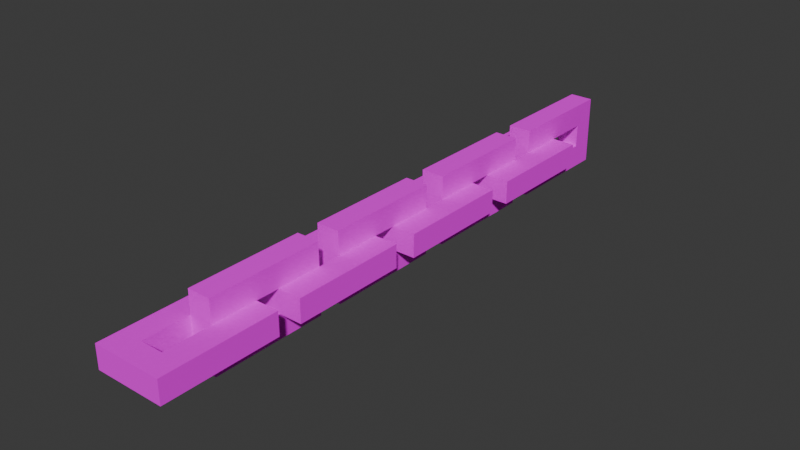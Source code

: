 # Source: Chain.blend  (saved by Blender 4.0.36; exported with 4.5.12 LTS)
import bpy
from mathutils import Matrix  # noqa: F401  (used for matrix-valued properties, if any)

bpy.ops.wm.read_factory_settings(use_empty=True)
scene = bpy.context.scene
scene.name = 'Scene'

# ---- collections
col_collection = bpy.data.collections.new('Collection'); scene.collection.children.link(col_collection)

# ---- images (referenced by path relative to the original .blend; pixels are not part of the script)
import os
ASSET_DIR = os.environ.get("B2B_ASSET_DIR", "")  # directory of the original .blend (textures are referenced by path, not embedded)
HERE = os.path.dirname(os.path.abspath(__file__))  # packed textures are extracted next to this script under _unpacked/

def load_image(name, relpath, width, height, colorspace="sRGB"):
    """Load a texture the original file referenced (path relative to the .blend, or extracted next to this script)."""
    p = next((c for c in (os.path.join(HERE, relpath), os.path.join(ASSET_DIR, relpath)) if relpath and os.path.exists(c)), "")
    if p:
        img = bpy.data.images.load(p, check_existing=True)
        img.name = name
    else:  # same state as the original file: an image datablock whose file is absent (Cycles renders it pink)
        img = bpy.data.images.new(name, width, height)
        img.source = "FILE"
        img.filepath = "//" + (relpath or name)
    img.colorspace_settings.name = colorspace
    return img
img_chain_0_png = load_image('Chain-0.png', 'Export/Chain-0.png', 1024, 1024, 'sRGB')
img_chain_1_png = load_image('Chain-1.png', 'Export/Chain-1.png', 1024, 1024, 'sRGB')
img_chain_2_png = load_image('Chain-2.png', 'Export/Chain-2.png', 1024, 1024, 'sRGB')
img_chain_3_png = load_image('Chain-3.png', 'Export/Chain-3.png', 1024, 1024, 'sRGB')
img_chain_4_png = load_image('Chain-4.png', 'Export/Chain-4.png', 1024, 1024, 'sRGB')
img_chain_5_png = load_image('Chain-5.png', 'Export/Chain-5.png', 1024, 1024, 'sRGB')
img_chain_6_png = load_image('Chain-6.png', 'Export/Chain-6.png', 1024, 1024, 'sRGB')
img_chain_7_png = load_image('Chain-7.png', 'Export/Chain-7.png', 1024, 1024, 'sRGB')

# ---- materials (node trees are filled in below, after node groups)
mat_palette = bpy.data.materials.new('palette')
mat_palette.use_transparent_shadow = False
mat_palette.diffuse_color = (1.0, 1.0, 1.0, 1.0)
mat_palette.roughness = 1.0
mat_palette_001 = bpy.data.materials.new('palette.001')
mat_palette_001.use_transparent_shadow = False
mat_palette_001.diffuse_color = (1.0, 1.0, 1.0, 1.0)
mat_palette_001.roughness = 1.0
mat_palette_002 = bpy.data.materials.new('palette.002')
mat_palette_002.use_transparent_shadow = False
mat_palette_002.diffuse_color = (1.0, 1.0, 1.0, 1.0)
mat_palette_002.roughness = 1.0
mat_palette_003 = bpy.data.materials.new('palette.003')
mat_palette_003.use_transparent_shadow = False
mat_palette_003.diffuse_color = (1.0, 1.0, 1.0, 1.0)
mat_palette_003.roughness = 1.0
mat_palette_004 = bpy.data.materials.new('palette.004')
mat_palette_004.use_transparent_shadow = False
mat_palette_004.diffuse_color = (1.0, 1.0, 1.0, 1.0)
mat_palette_004.roughness = 1.0
mat_palette_005 = bpy.data.materials.new('palette.005')
mat_palette_005.use_transparent_shadow = False
mat_palette_005.diffuse_color = (1.0, 1.0, 1.0, 1.0)
mat_palette_005.roughness = 1.0
mat_palette_006 = bpy.data.materials.new('palette.006')
mat_palette_006.use_transparent_shadow = False
mat_palette_006.diffuse_color = (1.0, 1.0, 1.0, 1.0)
mat_palette_006.roughness = 1.0
mat_palette_007 = bpy.data.materials.new('palette.007')
mat_palette_007.use_transparent_shadow = False
mat_palette_007.diffuse_color = (1.0, 1.0, 1.0, 1.0)
mat_palette_007.roughness = 1.0

# ---- material node trees
mat_palette.use_nodes = True; mat_palette.node_tree.nodes.clear()
_N = mat_palette.node_tree.nodes; _L = mat_palette.node_tree.links
n0 = _N.new('ShaderNodeBsdfPrincipled'); n0.name = 'Principled BSDF'; n0.location = (0, 300)
n0.inputs[2].default_value = 1.0
n0.inputs[3].default_value = 1.45
n0.inputs[13].default_value = 0.0
n1 = _N.new('ShaderNodeOutputMaterial'); n1.name = 'Material Output'; n1.location = (280, 300)
n2 = _N.new('ShaderNodeTexImage'); n2.name = 'Image Texture'; n2.location = (-480, 300)
n2.image = img_chain_0_png
_L.new(n2.outputs[0], n0.inputs[0])
_L.new(n0.outputs[0], n1.inputs[0])
n1.is_active_output = True
mat_palette_001.use_nodes = True; mat_palette_001.node_tree.nodes.clear()
_N = mat_palette_001.node_tree.nodes; _L = mat_palette_001.node_tree.links
n0 = _N.new('ShaderNodeBsdfPrincipled'); n0.name = 'Principled BSDF'; n0.location = (0, 300)
n0.inputs[2].default_value = 1.0
n0.inputs[3].default_value = 1.45
n0.inputs[13].default_value = 0.0
n1 = _N.new('ShaderNodeOutputMaterial'); n1.name = 'Material Output'; n1.location = (280, 300)
n2 = _N.new('ShaderNodeTexImage'); n2.name = 'Image Texture'; n2.location = (-480, 300)
n2.image = img_chain_1_png
_L.new(n2.outputs[0], n0.inputs[0])
_L.new(n0.outputs[0], n1.inputs[0])
n1.is_active_output = True
mat_palette_002.use_nodes = True; mat_palette_002.node_tree.nodes.clear()
_N = mat_palette_002.node_tree.nodes; _L = mat_palette_002.node_tree.links
n0 = _N.new('ShaderNodeBsdfPrincipled'); n0.name = 'Principled BSDF'; n0.location = (0, 300)
n0.inputs[2].default_value = 1.0
n0.inputs[3].default_value = 1.45
n0.inputs[13].default_value = 0.0
n1 = _N.new('ShaderNodeOutputMaterial'); n1.name = 'Material Output'; n1.location = (280, 300)
n2 = _N.new('ShaderNodeTexImage'); n2.name = 'Image Texture'; n2.location = (-480, 300)
n2.image = img_chain_2_png
_L.new(n2.outputs[0], n0.inputs[0])
_L.new(n0.outputs[0], n1.inputs[0])
n1.is_active_output = True
mat_palette_003.use_nodes = True; mat_palette_003.node_tree.nodes.clear()
_N = mat_palette_003.node_tree.nodes; _L = mat_palette_003.node_tree.links
n0 = _N.new('ShaderNodeBsdfPrincipled'); n0.name = 'Principled BSDF'; n0.location = (0, 300)
n0.inputs[2].default_value = 1.0
n0.inputs[3].default_value = 1.45
n0.inputs[13].default_value = 0.0
n1 = _N.new('ShaderNodeOutputMaterial'); n1.name = 'Material Output'; n1.location = (280, 300)
n2 = _N.new('ShaderNodeTexImage'); n2.name = 'Image Texture'; n2.location = (-480, 300)
n2.image = img_chain_3_png
_L.new(n2.outputs[0], n0.inputs[0])
_L.new(n0.outputs[0], n1.inputs[0])
n1.is_active_output = True
mat_palette_004.use_nodes = True; mat_palette_004.node_tree.nodes.clear()
_N = mat_palette_004.node_tree.nodes; _L = mat_palette_004.node_tree.links
n0 = _N.new('ShaderNodeBsdfPrincipled'); n0.name = 'Principled BSDF'; n0.location = (0, 300)
n0.inputs[2].default_value = 1.0
n0.inputs[3].default_value = 1.45
n0.inputs[13].default_value = 0.0
n1 = _N.new('ShaderNodeOutputMaterial'); n1.name = 'Material Output'; n1.location = (280, 300)
n2 = _N.new('ShaderNodeTexImage'); n2.name = 'Image Texture'; n2.location = (-480, 300)
n2.image = img_chain_4_png
_L.new(n2.outputs[0], n0.inputs[0])
_L.new(n0.outputs[0], n1.inputs[0])
n1.is_active_output = True
mat_palette_005.use_nodes = True; mat_palette_005.node_tree.nodes.clear()
_N = mat_palette_005.node_tree.nodes; _L = mat_palette_005.node_tree.links
n0 = _N.new('ShaderNodeBsdfPrincipled'); n0.name = 'Principled BSDF'; n0.location = (0, 300)
n0.inputs[2].default_value = 1.0
n0.inputs[3].default_value = 1.45
n0.inputs[13].default_value = 0.0
n1 = _N.new('ShaderNodeOutputMaterial'); n1.name = 'Material Output'; n1.location = (280, 300)
n2 = _N.new('ShaderNodeTexImage'); n2.name = 'Image Texture'; n2.location = (-480, 300)
n2.image = img_chain_5_png
_L.new(n2.outputs[0], n0.inputs[0])
_L.new(n0.outputs[0], n1.inputs[0])
n1.is_active_output = True
mat_palette_006.use_nodes = True; mat_palette_006.node_tree.nodes.clear()
_N = mat_palette_006.node_tree.nodes; _L = mat_palette_006.node_tree.links
n0 = _N.new('ShaderNodeBsdfPrincipled'); n0.name = 'Principled BSDF'; n0.location = (0, 300)
n0.inputs[2].default_value = 1.0
n0.inputs[3].default_value = 1.45
n0.inputs[13].default_value = 0.0
n1 = _N.new('ShaderNodeOutputMaterial'); n1.name = 'Material Output'; n1.location = (280, 300)
n2 = _N.new('ShaderNodeTexImage'); n2.name = 'Image Texture'; n2.location = (-480, 300)
n2.image = img_chain_6_png
_L.new(n2.outputs[0], n0.inputs[0])
_L.new(n0.outputs[0], n1.inputs[0])
n1.is_active_output = True
mat_palette_007.use_nodes = True; mat_palette_007.node_tree.nodes.clear()
_N = mat_palette_007.node_tree.nodes; _L = mat_palette_007.node_tree.links
n0 = _N.new('ShaderNodeBsdfPrincipled'); n0.name = 'Principled BSDF'; n0.location = (0, 300)
n0.inputs[2].default_value = 1.0
n0.inputs[3].default_value = 1.45
n0.inputs[13].default_value = 0.0
n1 = _N.new('ShaderNodeOutputMaterial'); n1.name = 'Material Output'; n1.location = (280, 300)
n2 = _N.new('ShaderNodeTexImage'); n2.name = 'Image Texture'; n2.location = (-480, 300)
n2.image = img_chain_7_png
_L.new(n2.outputs[0], n0.inputs[0])
_L.new(n0.outputs[0], n1.inputs[0])
n1.is_active_output = True

# ---- world
world_world = bpy.data.worlds.new('World'); scene.world = world_world
world_world.use_nodes = True; world_world.node_tree.nodes.clear()
_N = world_world.node_tree.nodes; _L = world_world.node_tree.links
n0 = _N.new('ShaderNodeOutputWorld'); n0.name = 'World Output'; n0.location = (300, 300)
n1 = _N.new('ShaderNodeBackground'); n1.name = 'Background'; n1.location = (10, 300)
n1.inputs[0].default_value = (0.05088, 0.05088, 0.05088, 1.0)
_L.new(n1.outputs[0], n0.inputs[0])
n0.is_active_output = True
world_world.color = (0.05088, 0.05088, 0.05088)
world_world.use_sun_shadow = False
world_world.sun_shadow_jitter_overblur = 0.0

# ---- meshes
me_untitled = bpy.data.meshes.new('Untitled')
me_untitled.from_pydata([(0.05, -1.0, 0.1), (-0.05, -1.0, 0.2), (0.15, -0.9, 0.2), (0.15, -0.9, 0.1), (-0.15, -1.4, 0.2), (0.05, -1.0, 0.2), (0.05, -1.3, 0.1), (0.15, -1.4, 0.2), (0.15, -1.4, 0.1), (-0.05, -1.3, 0.2), (-0.05, -1.3, 0.1), (-0.05, -1.0, 0.1), (0.05, -1.3, 0.2), (-0.15, -0.9, 0.2), (-0.15, -1.4, 0.1), (-0.15, -0.9, 0.1)], [], [(4, 8, 7), (14, 8, 4), (1, 0, 5), (11, 0, 1), (12, 6, 9), (9, 6, 10), (2, 3, 13), (13, 3, 15), (12, 4, 7), (9, 4, 12), (5, 12, 7), (1, 4, 9), (2, 5, 7), (2, 1, 5), (13, 4, 1), (13, 1, 2), (8, 14, 6), (6, 14, 10), (8, 6, 0), (10, 14, 11), (8, 0, 3), (0, 11, 3), (11, 14, 15), (3, 11, 15), (8, 2, 7), (3, 2, 8), (10, 1, 9), (11, 1, 10), (12, 5, 6), (6, 5, 0), (4, 13, 14), (14, 13, 15)])
_uv = me_untitled.uv_layers.new(name='UVMap')
_uv.uv.foreach_set('vector', [0.9863, 0.5, 0.9863, 0.5, 0.9863, 0.5, 0.9863, 0.5, 0.9863, 0.5, 0.9863, 0.5, 0.9863, 0.5, 0.9863, 0.5, 0.9863, 0.5, 0.9863, 0.5, 0.9863, 0.5, 0.9863, 0.5, 0.9863, 0.5, 0.9863, 0.5, 0.9863, 0.5, 0.9863, 0.5, 0.9863, 0.5, 0.9863, 0.5, 0.9863, 0.5, 0.9863, 0.5, 0.9863, 0.5, 0.9863, 0.5, 0.9863, 0.5, 0.9863, 0.5, 0.9863, 0.5, 0.9863, 0.5, 0.9863, 0.5, 0.9863, 0.5, 0.9863, 0.5, 0.9863, 0.5, 0.9863, 0.5, 0.9863, 0.5, 0.9863, 0.5, 0.9863, 0.5, 0.9863, 0.5, 0.9863, 0.5, 0.9863, 0.5, 0.9863, 0.5, 0.9863, 0.5, 0.9863, 0.5, 0.9863, 0.5, 0.9863, 0.5, 0.9863, 0.5, 0.9863, 0.5, 0.9863, 0.5, 0.9863, 0.5, 0.9863, 0.5, 0.9863, 0.5, 0.9863, 0.5, 0.9863, 0.5, 0.9863, 0.5, 0.9863, 0.5, 0.9863, 0.5, 0.9863, 0.5, 0.9863, 0.5, 0.9863, 0.5, 0.9863, 0.5, 0.9863, 0.5, 0.9863, 0.5, 0.9863, 0.5, 0.9863, 0.5, 0.9863, 0.5, 0.9863, 0.5, 0.9863, 0.5, 0.9863, 0.5, 0.9863, 0.5, 0.9863, 0.5, 0.9863, 0.5, 0.9863, 0.5, 0.9863, 0.5, 0.9863, 0.5, 0.9863, 0.5, 0.9863, 0.5, 0.9863, 0.5, 0.9863, 0.5, 0.9863, 0.5, 0.9863, 0.5, 0.9863, 0.5, 0.9863, 0.5, 0.9863, 0.5, 0.9863, 0.5, 0.9863, 0.5, 0.9863, 0.5, 0.9863, 0.5, 0.9863, 0.5, 0.9863, 0.5, 0.9863, 0.5, 0.9863, 0.5, 0.9863, 0.5, 0.9863, 0.5, 0.9863, 0.5, 0.9863, 0.5, 0.9863, 0.5, 0.9863, 0.5, 0.9863, 0.5, 0.9863, 0.5])
me_untitled.materials.append(mat_palette)
me_untitled.update()
me_untitled.normals_split_custom_set([tuple(v) for v in zip(*[iter([0.0, -1.0, -1.391e-06, 0.0, -1.0, -1.391e-06, 0.0, -1.0, -1.391e-06, 0.0, -1.0, 1.987e-06, 0.0, -1.0, 1.987e-06, 0.0, -1.0, 1.987e-06, 0.0, -1.0, 0.0, 0.0, -1.0, 0.0, 0.0, -1.0, 0.0, 0.0, -1.0, 0.0, 0.0, -1.0, 0.0, 0.0, -1.0, 0.0, 0.0, 1.0, 0.0, 0.0, 1.0, 0.0, 0.0, 1.0, 0.0, 0.0, 1.0, 0.0, 0.0, 1.0, 0.0, 0.0, 1.0, 0.0, 0.0, 1.0, 0.0, 0.0, 1.0, 0.0, 0.0, 1.0, 0.0, 0.0, 1.0, 0.0, 0.0, 1.0, 0.0, 0.0, 1.0, 0.0, -2.484e-07, 4.967e-08, 1.0, -2.484e-07, 4.967e-08, 1.0, -2.484e-07, 4.967e-08, 1.0, 0.0, -1.49e-07, 1.0, 0.0, -1.49e-07, 1.0, 0.0, -1.49e-07, 1.0, -6.209e-07, -7.401e-15, 1.0, -6.209e-07, -7.401e-15, 1.0, -6.209e-07, -7.401e-15, 1.0, -1.242e-07, 0.0, 1.0, -1.242e-07, 0.0, 1.0, -1.242e-07, 0.0, 1.0, 2.98e-07, -4.441e-15, 1.0, 2.98e-07, -4.441e-15, 1.0, 2.98e-07, -4.441e-15, 1.0, 0.0, -1.49e-07, 1.0, 0.0, -1.49e-07, 1.0, 0.0, -1.49e-07, 1.0, -2.98e-07, -4.441e-15, 1.0, -2.98e-07, -4.441e-15, 1.0, -2.98e-07, -4.441e-15, 1.0, -1.242e-07, 4.967e-08, 1.0, -1.242e-07, 4.967e-08, 1.0, -1.242e-07, 4.967e-08, 1.0, 1.242e-07, 2.484e-08, -1.0, 1.242e-07, 2.484e-08, -1.0, 1.242e-07, 2.484e-08, -1.0, 0.0, -7.451e-08, -1.0, 0.0, -7.451e-08, -1.0, 0.0, -7.451e-08, -1.0, 1.242e-07, 0.0, -1.0, 1.242e-07, 0.0, -1.0, 1.242e-07, 0.0, -1.0, 0.0, 3.701e-15, -1.0, 0.0, 3.701e-15, -1.0, 0.0, 3.701e-15, -1.0, 3.725e-08, 4.441e-15, -1.0, 3.725e-08, 4.441e-15, -1.0, 3.725e-08, 4.441e-15, -1.0, 0.0, -7.451e-08, -1.0, 0.0, -7.451e-08, -1.0, 0.0, -7.451e-08, -1.0, 1.49e-07, 4.441e-15, -1.0, 1.49e-07, 4.441e-15, -1.0, 1.49e-07, 4.441e-15, -1.0, 6.209e-08, 2.484e-08, -1.0, 6.209e-08, 2.484e-08, -1.0, 6.209e-08, 2.484e-08, -1.0, 1.0, 7.451e-08, 1.49e-07, 1.0, 7.451e-08, 1.49e-07, 1.0, 7.451e-08, 1.49e-07, 1.0, 7.451e-08, 0.0, 1.0, 7.451e-08, 0.0, 1.0, 7.451e-08, 0.0, 1.0, 3.104e-08, 7.451e-08, 1.0, 3.104e-08, 7.451e-08, 1.0, 3.104e-08, 7.451e-08, 1.0, 3.104e-08, 7.451e-08, 1.0, 3.104e-08, 7.451e-08, 1.0, 3.104e-08, 7.451e-08, -1.0, 0.0, -7.451e-08, -1.0, 0.0, -7.451e-08, -1.0, 0.0, -7.451e-08, -1.0, -6.209e-08, -7.451e-08, -1.0, -6.209e-08, -7.451e-08, -1.0, -6.209e-08, -7.451e-08, -1.0, -3.725e-08, -1.49e-07, -1.0, -3.725e-08, -1.49e-07, -1.0, -3.725e-08, -1.49e-07, -1.0, -7.451e-08, 0.0, -1.0, -7.451e-08, 0.0, -1.0, -7.451e-08, 0.0])] * 3)])
me_untitled_001 = bpy.data.meshes.new('Untitled.001')
me_untitled_001.from_pydata([(-0.05, -1.1, -3.775e-09), (0.05, -0.7, 0.1), (0.05, -0.7, 0.2), (-0.05, -1.0, 0.1), (0.05, -0.6, 3.775e-09), (-0.05, -0.6, 0.3), (0.05, -0.6, 0.3), (-0.05, -0.7, 0.2), (0.05, -1.1, 3.775e-09), (-0.05, -0.6, -3.775e-09), (0.05, -1.0, 0.2), (-0.05, -1.0, 0.2), (0.05, -1.0, 0.1), (-0.05, -0.7, 0.1), (0.05, -1.1, 0.3), (-0.05, -1.1, 0.3)], [], [(14, 0, 8), (15, 0, 14), (2, 13, 1), (7, 13, 2), (12, 3, 10), (10, 3, 11), (4, 9, 6), (6, 9, 5), (12, 14, 8), (10, 14, 12), (1, 12, 8), (2, 14, 10), (4, 1, 8), (4, 2, 1), (6, 14, 2), (6, 2, 4), (0, 15, 3), (3, 15, 11), (0, 3, 13), (11, 15, 7), (0, 13, 9), (13, 7, 9), (7, 15, 5), (9, 7, 5), (0, 4, 8), (9, 4, 0), (11, 2, 10), (7, 2, 11), (12, 1, 3), (3, 1, 13), (14, 6, 15), (15, 6, 5)])
_uv = me_untitled_001.uv_layers.new(name='UVMap')
_uv.uv.foreach_set('vector', [0.9863, 0.5, 0.9863, 0.5, 0.9863, 0.5, 0.9863, 0.5, 0.9863, 0.5, 0.9863, 0.5, 0.9863, 0.5, 0.9863, 0.5, 0.9863, 0.5, 0.9863, 0.5, 0.9863, 0.5, 0.9863, 0.5, 0.9863, 0.5, 0.9863, 0.5, 0.9863, 0.5, 0.9863, 0.5, 0.9863, 0.5, 0.9863, 0.5, 0.9863, 0.5, 0.9863, 0.5, 0.9863, 0.5, 0.9863, 0.5, 0.9863, 0.5, 0.9863, 0.5, 0.9863, 0.5, 0.9863, 0.5, 0.9863, 0.5, 0.9863, 0.5, 0.9863, 0.5, 0.9863, 0.5, 0.9863, 0.5, 0.9863, 0.5, 0.9863, 0.5, 0.9863, 0.5, 0.9863, 0.5, 0.9863, 0.5, 0.9863, 0.5, 0.9863, 0.5, 0.9863, 0.5, 0.9863, 0.5, 0.9863, 0.5, 0.9863, 0.5, 0.9863, 0.5, 0.9863, 0.5, 0.9863, 0.5, 0.9863, 0.5, 0.9863, 0.5, 0.9863, 0.5, 0.9863, 0.5, 0.9863, 0.5, 0.9863, 0.5, 0.9863, 0.5, 0.9863, 0.5, 0.9863, 0.5, 0.9863, 0.5, 0.9863, 0.5, 0.9863, 0.5, 0.9863, 0.5, 0.9863, 0.5, 0.9863, 0.5, 0.9863, 0.5, 0.9863, 0.5, 0.9863, 0.5, 0.9863, 0.5, 0.9863, 0.5, 0.9863, 0.5, 0.9863, 0.5, 0.9863, 0.5, 0.9863, 0.5, 0.9863, 0.5, 0.9863, 0.5, 0.9863, 0.5, 0.9863, 0.5, 0.9863, 0.5, 0.9863, 0.5, 0.9863, 0.5, 0.9863, 0.5, 0.9863, 0.5, 0.9863, 0.5, 0.9863, 0.5, 0.9863, 0.5, 0.9863, 0.5, 0.9863, 0.5, 0.9863, 0.5, 0.9863, 0.5, 0.9863, 0.5, 0.9863, 0.5, 0.9863, 0.5, 0.9863, 0.5, 0.9863, 0.5, 0.9863, 0.5, 0.9863, 0.5, 0.9863, 0.5, 0.9863, 0.5, 0.9863, 0.5, 0.9863, 0.5])
me_untitled_001.materials.append(mat_palette_001)
me_untitled_001.update()
me_untitled_001.normals_split_custom_set([tuple(v) for v in zip(*[iter([0.0, -1.0, 4.967e-07, 0.0, -1.0, 4.967e-07, 0.0, -1.0, 4.967e-07, 0.0, -1.0, -4.967e-07, 0.0, -1.0, -4.967e-07, 0.0, -1.0, -4.967e-07, 0.0, -1.0, 0.0, 0.0, -1.0, 0.0, 0.0, -1.0, 0.0, 0.0, -1.0, 0.0, 0.0, -1.0, 0.0, 0.0, -1.0, 0.0, 0.0, 1.0, 0.0, 0.0, 1.0, 0.0, 0.0, 1.0, 0.0, 0.0, 1.0, 0.0, 0.0, 1.0, 0.0, 0.0, 1.0, 0.0, 0.0, 1.0, 2.484e-07, 0.0, 1.0, 2.484e-07, 0.0, 1.0, 2.484e-07, 0.0, 1.0, -1.49e-07, 0.0, 1.0, -1.49e-07, 0.0, 1.0, -1.49e-07, 1.0, 0.0, 7.451e-08, 1.0, 0.0, 7.451e-08, 1.0, 0.0, 7.451e-08, 1.0, 1.863e-07, 7.451e-08, 1.0, 1.863e-07, 7.451e-08, 1.0, 1.863e-07, 7.451e-08, 1.0, 3.104e-08, 6.209e-08, 1.0, 3.104e-08, 6.209e-08, 1.0, 3.104e-08, 6.209e-08, 1.0, 6.209e-08, 8.692e-08, 1.0, 6.209e-08, 8.692e-08, 1.0, 6.209e-08, 8.692e-08, 1.0, 3.725e-08, 8.196e-08, 1.0, 3.725e-08, 8.196e-08, 1.0, 3.725e-08, 8.196e-08, 1.0, 0.0, 7.451e-08, 1.0, 0.0, 7.451e-08, 1.0, 0.0, 7.451e-08, 1.0, 1.863e-08, 6.706e-08, 1.0, 1.863e-08, 6.706e-08, 1.0, 1.863e-08, 6.706e-08, 1.0, 6.209e-08, 7.451e-08, 1.0, 6.209e-08, 7.451e-08, 1.0, 6.209e-08, 7.451e-08, -1.0, -6.209e-08, -7.451e-08, -1.0, -6.209e-08, -7.451e-08, -1.0, -6.209e-08, -7.451e-08, -1.0, -1.863e-07, -7.451e-08, -1.0, -1.863e-07, -7.451e-08, -1.0, -1.863e-07, -7.451e-08, -1.0, -3.104e-08, -6.209e-08, -1.0, -3.104e-08, -6.209e-08, -1.0, -3.104e-08, -6.209e-08, -1.0, -3.104e-08, -8.692e-08, -1.0, -3.104e-08, -8.692e-08, -1.0, -3.104e-08, -8.692e-08, -1.0, -3.725e-08, -8.196e-08, -1.0, -3.725e-08, -8.196e-08, -1.0, -3.725e-08, -8.196e-08, -1.0, -1.863e-07, -7.451e-08, -1.0, -1.863e-07, -7.451e-08, -1.0, -1.863e-07, -7.451e-08, -1.0, -3.725e-08, -6.706e-08, -1.0, -3.725e-08, -6.706e-08, -1.0, -3.725e-08, -6.706e-08, -1.0, 3.104e-08, -7.451e-08, -1.0, 3.104e-08, -7.451e-08, -1.0, 3.104e-08, -7.451e-08, 7.55e-08, 3.375e-15, -1.0, 7.55e-08, 3.375e-15, -1.0, 7.55e-08, 3.375e-15, -1.0, 7.55e-08, 3.375e-15, -1.0, 7.55e-08, 3.375e-15, -1.0, 7.55e-08, 3.375e-15, -1.0, 0.0, 0.0, -1.0, 0.0, 0.0, -1.0, 0.0, 0.0, -1.0, 0.0, 0.0, -1.0, 0.0, 0.0, -1.0, 0.0, 0.0, -1.0, -1.242e-07, -7.401e-15, 1.0, -1.242e-07, -7.401e-15, 1.0, -1.242e-07, -7.401e-15, 1.0, -1.242e-07, -7.401e-15, 1.0, -1.242e-07, -7.401e-15, 1.0, -1.242e-07, -7.401e-15, 1.0, 0.0, 0.0, 1.0, 0.0, 0.0, 1.0, 0.0, 0.0, 1.0, 0.0, 0.0, 1.0, 0.0, 0.0, 1.0, 0.0, 0.0, 1.0])] * 3)])
me_untitled_002 = bpy.data.meshes.new('Untitled.002')
me_untitled_002.from_pydata([(0.05, -0.4, 0.1), (-0.05, -0.4, 0.2), (0.15, -0.3, 0.2), (0.15, -0.3, 0.1), (-0.15, -0.8, 0.2), (0.05, -0.4, 0.2), (0.05, -0.7, 0.1), (0.15, -0.8, 0.2), (0.15, -0.8, 0.1), (-0.05, -0.7, 0.2), (-0.05, -0.7, 0.1), (-0.05, -0.4, 0.1), (0.05, -0.7, 0.2), (-0.15, -0.3, 0.2), (-0.15, -0.8, 0.1), (-0.15, -0.3, 0.1)], [], [(4, 8, 7), (14, 8, 4), (1, 0, 5), (11, 0, 1), (12, 6, 9), (9, 6, 10), (2, 3, 13), (13, 3, 15), (12, 4, 7), (9, 4, 12), (5, 12, 7), (1, 4, 9), (2, 5, 7), (2, 1, 5), (13, 4, 1), (13, 1, 2), (8, 14, 6), (6, 14, 10), (8, 6, 0), (10, 14, 11), (8, 0, 3), (0, 11, 3), (11, 14, 15), (3, 11, 15), (8, 2, 7), (3, 2, 8), (10, 1, 9), (11, 1, 10), (12, 5, 6), (6, 5, 0), (4, 13, 14), (14, 13, 15)])
_uv = me_untitled_002.uv_layers.new(name='UVMap')
_uv.uv.foreach_set('vector', [0.9863, 0.5, 0.9863, 0.5, 0.9863, 0.5, 0.9863, 0.5, 0.9863, 0.5, 0.9863, 0.5, 0.9863, 0.5, 0.9863, 0.5, 0.9863, 0.5, 0.9863, 0.5, 0.9863, 0.5, 0.9863, 0.5, 0.9863, 0.5, 0.9863, 0.5, 0.9863, 0.5, 0.9863, 0.5, 0.9863, 0.5, 0.9863, 0.5, 0.9863, 0.5, 0.9863, 0.5, 0.9863, 0.5, 0.9863, 0.5, 0.9863, 0.5, 0.9863, 0.5, 0.9863, 0.5, 0.9863, 0.5, 0.9863, 0.5, 0.9863, 0.5, 0.9863, 0.5, 0.9863, 0.5, 0.9863, 0.5, 0.9863, 0.5, 0.9863, 0.5, 0.9863, 0.5, 0.9863, 0.5, 0.9863, 0.5, 0.9863, 0.5, 0.9863, 0.5, 0.9863, 0.5, 0.9863, 0.5, 0.9863, 0.5, 0.9863, 0.5, 0.9863, 0.5, 0.9863, 0.5, 0.9863, 0.5, 0.9863, 0.5, 0.9863, 0.5, 0.9863, 0.5, 0.9863, 0.5, 0.9863, 0.5, 0.9863, 0.5, 0.9863, 0.5, 0.9863, 0.5, 0.9863, 0.5, 0.9863, 0.5, 0.9863, 0.5, 0.9863, 0.5, 0.9863, 0.5, 0.9863, 0.5, 0.9863, 0.5, 0.9863, 0.5, 0.9863, 0.5, 0.9863, 0.5, 0.9863, 0.5, 0.9863, 0.5, 0.9863, 0.5, 0.9863, 0.5, 0.9863, 0.5, 0.9863, 0.5, 0.9863, 0.5, 0.9863, 0.5, 0.9863, 0.5, 0.9863, 0.5, 0.9863, 0.5, 0.9863, 0.5, 0.9863, 0.5, 0.9863, 0.5, 0.9863, 0.5, 0.9863, 0.5, 0.9863, 0.5, 0.9863, 0.5, 0.9863, 0.5, 0.9863, 0.5, 0.9863, 0.5, 0.9863, 0.5, 0.9863, 0.5, 0.9863, 0.5, 0.9863, 0.5, 0.9863, 0.5, 0.9863, 0.5, 0.9863, 0.5, 0.9863, 0.5, 0.9863, 0.5, 0.9863, 0.5, 0.9863, 0.5, 0.9863, 0.5])
me_untitled_002.materials.append(mat_palette_002)
me_untitled_002.update()
me_untitled_002.normals_split_custom_set([tuple(v) for v in zip(*[iter([0.0, -1.0, -7.947e-07, 0.0, -1.0, -7.947e-07, 0.0, -1.0, -7.947e-07, 0.0, -1.0, 9.934e-07, 0.0, -1.0, 9.934e-07, 0.0, -1.0, 9.934e-07, 0.0, -1.0, -5.96e-07, 0.0, -1.0, -5.96e-07, 0.0, -1.0, -5.96e-07, 0.0, -1.0, 7.451e-07, 0.0, -1.0, 7.451e-07, 0.0, -1.0, 7.451e-07, 0.0, 1.0, 1.49e-06, 0.0, 1.0, 1.49e-06, 0.0, 1.0, 1.49e-06, 0.0, 1.0, -1.49e-06, 0.0, 1.0, -1.49e-06, 0.0, 1.0, -1.49e-06, 0.0, 1.0, 0.0, 0.0, 1.0, 0.0, 0.0, 1.0, 0.0, 0.0, 1.0, 0.0, 0.0, 1.0, 0.0, 0.0, 1.0, 0.0, -1.242e-07, 4.967e-08, 1.0, -1.242e-07, 4.967e-08, 1.0, -1.242e-07, 4.967e-08, 1.0, 0.0, -1.49e-07, 1.0, 0.0, -1.49e-07, 1.0, 0.0, -1.49e-07, 1.0, -1.242e-07, -7.401e-15, 1.0, -1.242e-07, -7.401e-15, 1.0, -1.242e-07, -7.401e-15, 1.0, -2.484e-07, -7.401e-15, 1.0, -2.484e-07, -7.401e-15, 1.0, -2.484e-07, -7.401e-15, 1.0, 0.0, 0.0, 1.0, 0.0, 0.0, 1.0, 0.0, 0.0, 1.0, 0.0, -1.49e-07, 1.0, 0.0, -1.49e-07, 1.0, 0.0, -1.49e-07, 1.0, 0.0, -4.441e-15, 1.0, 0.0, -4.441e-15, 1.0, 0.0, -4.441e-15, 1.0, -2.484e-07, 4.967e-08, 1.0, -2.484e-07, 4.967e-08, 1.0, -2.484e-07, 4.967e-08, 1.0, 6.209e-08, 2.484e-08, -1.0, 6.209e-08, 2.484e-08, -1.0, 6.209e-08, 2.484e-08, -1.0, 0.0, -7.451e-08, -1.0, 0.0, -7.451e-08, -1.0, 0.0, -7.451e-08, -1.0, -1.242e-07, 3.701e-15, -1.0, -1.242e-07, 3.701e-15, -1.0, -1.242e-07, 3.701e-15, -1.0, 0.0, 0.0, -1.0, 0.0, 0.0, -1.0, 0.0, 0.0, -1.0, 1.863e-07, 4.441e-15, -1.0, 1.863e-07, 4.441e-15, -1.0, 1.863e-07, 4.441e-15, -1.0, 0.0, -7.451e-08, -1.0, 0.0, -7.451e-08, -1.0, 0.0, -7.451e-08, -1.0, 1.49e-07, 4.441e-15, -1.0, 1.49e-07, 4.441e-15, -1.0, 1.49e-07, 4.441e-15, -1.0, 1.242e-07, 2.484e-08, -1.0, 1.242e-07, 2.484e-08, -1.0, 1.242e-07, 2.484e-08, -1.0, 1.0, 3.725e-08, 1.49e-07, 1.0, 3.725e-08, 1.49e-07, 1.0, 3.725e-08, 1.49e-07, 1.0, 7.451e-08, 0.0, 1.0, 7.451e-08, 0.0, 1.0, 7.451e-08, 0.0, 1.0, 6.209e-08, 7.451e-08, 1.0, 6.209e-08, 7.451e-08, 1.0, 6.209e-08, 7.451e-08, 1.0, 3.104e-08, 7.451e-08, 1.0, 3.104e-08, 7.451e-08, 1.0, 3.104e-08, 7.451e-08, -1.0, -6.209e-08, -7.451e-08, -1.0, -6.209e-08, -7.451e-08, -1.0, -6.209e-08, -7.451e-08, -1.0, -3.104e-08, -7.451e-08, -1.0, -3.104e-08, -7.451e-08, -1.0, -3.104e-08, -7.451e-08, -1.0, -7.451e-08, -1.49e-07, -1.0, -7.451e-08, -1.49e-07, -1.0, -7.451e-08, -1.49e-07, -1.0, -3.725e-08, 0.0, -1.0, -3.725e-08, 0.0, -1.0, -3.725e-08, 0.0])] * 3)])
me_untitled_003 = bpy.data.meshes.new('Untitled.003')
me_untitled_003.from_pydata([(-0.05, -0.5, -3.775e-09), (0.05, -0.1, 0.1), (0.05, -0.1, 0.2), (-0.05, -0.4, 0.1), (0.05, 2.186e-09, 3.775e-09), (-0.05, -2.186e-09, 0.3), (0.05, 2.186e-09, 0.3), (-0.05, -0.1, 0.2), (0.05, -0.5, 3.775e-09), (-0.05, -2.186e-09, -3.775e-09), (0.05, -0.4, 0.2), (-0.05, -0.4, 0.2), (0.05, -0.4, 0.1), (-0.05, -0.1, 0.1), (0.05, -0.5, 0.3), (-0.05, -0.5, 0.3)], [], [(14, 0, 8), (15, 0, 14), (2, 13, 1), (7, 13, 2), (12, 3, 10), (10, 3, 11), (4, 9, 6), (6, 9, 5), (12, 14, 8), (10, 14, 12), (1, 12, 8), (2, 14, 10), (4, 1, 8), (4, 2, 1), (6, 14, 2), (6, 2, 4), (0, 15, 3), (3, 15, 11), (0, 3, 13), (11, 15, 7), (0, 13, 9), (13, 7, 9), (7, 15, 5), (9, 7, 5), (0, 4, 8), (9, 4, 0), (11, 2, 10), (7, 2, 11), (12, 1, 3), (3, 1, 13), (14, 6, 15), (15, 6, 5)])
_uv = me_untitled_003.uv_layers.new(name='UVMap')
_uv.uv.foreach_set('vector', [0.9863, 0.5, 0.9863, 0.5, 0.9863, 0.5, 0.9863, 0.5, 0.9863, 0.5, 0.9863, 0.5, 0.9863, 0.5, 0.9863, 0.5, 0.9863, 0.5, 0.9863, 0.5, 0.9863, 0.5, 0.9863, 0.5, 0.9863, 0.5, 0.9863, 0.5, 0.9863, 0.5, 0.9863, 0.5, 0.9863, 0.5, 0.9863, 0.5, 0.9863, 0.5, 0.9863, 0.5, 0.9863, 0.5, 0.9863, 0.5, 0.9863, 0.5, 0.9863, 0.5, 0.9863, 0.5, 0.9863, 0.5, 0.9863, 0.5, 0.9863, 0.5, 0.9863, 0.5, 0.9863, 0.5, 0.9863, 0.5, 0.9863, 0.5, 0.9863, 0.5, 0.9863, 0.5, 0.9863, 0.5, 0.9863, 0.5, 0.9863, 0.5, 0.9863, 0.5, 0.9863, 0.5, 0.9863, 0.5, 0.9863, 0.5, 0.9863, 0.5, 0.9863, 0.5, 0.9863, 0.5, 0.9863, 0.5, 0.9863, 0.5, 0.9863, 0.5, 0.9863, 0.5, 0.9863, 0.5, 0.9863, 0.5, 0.9863, 0.5, 0.9863, 0.5, 0.9863, 0.5, 0.9863, 0.5, 0.9863, 0.5, 0.9863, 0.5, 0.9863, 0.5, 0.9863, 0.5, 0.9863, 0.5, 0.9863, 0.5, 0.9863, 0.5, 0.9863, 0.5, 0.9863, 0.5, 0.9863, 0.5, 0.9863, 0.5, 0.9863, 0.5, 0.9863, 0.5, 0.9863, 0.5, 0.9863, 0.5, 0.9863, 0.5, 0.9863, 0.5, 0.9863, 0.5, 0.9863, 0.5, 0.9863, 0.5, 0.9863, 0.5, 0.9863, 0.5, 0.9863, 0.5, 0.9863, 0.5, 0.9863, 0.5, 0.9863, 0.5, 0.9863, 0.5, 0.9863, 0.5, 0.9863, 0.5, 0.9863, 0.5, 0.9863, 0.5, 0.9863, 0.5, 0.9863, 0.5, 0.9863, 0.5, 0.9863, 0.5, 0.9863, 0.5, 0.9863, 0.5, 0.9863, 0.5, 0.9863, 0.5, 0.9863, 0.5, 0.9863, 0.5, 0.9863, 0.5])
me_untitled_003.materials.append(mat_palette_003)
me_untitled_003.update()
me_untitled_003.normals_split_custom_set([tuple(v) for v in zip(*[iter([0.0, -1.0, 0.0, 0.0, -1.0, 0.0, 0.0, -1.0, 0.0, 0.0, -1.0, 0.0, 0.0, -1.0, 0.0, 0.0, -1.0, 0.0, 0.0, -1.0, 0.0, 0.0, -1.0, 0.0, 0.0, -1.0, 0.0, 0.0, -1.0, 0.0, 0.0, -1.0, 0.0, 0.0, -1.0, 0.0, 0.0, 1.0, 0.0, 0.0, 1.0, 0.0, 0.0, 1.0, 0.0, 0.0, 1.0, 1.49e-07, 0.0, 1.0, 1.49e-07, 0.0, 1.0, 1.49e-07, -4.371e-08, 1.0, -2.962e-16, -4.371e-08, 1.0, -2.962e-16, -4.371e-08, 1.0, -2.962e-16, -4.371e-08, 1.0, -2.962e-16, -4.371e-08, 1.0, -2.962e-16, -4.371e-08, 1.0, -2.962e-16, 1.0, 1.242e-07, 7.451e-08, 1.0, 1.242e-07, 7.451e-08, 1.0, 1.242e-07, 7.451e-08, 1.0, -1.863e-07, 7.451e-08, 1.0, -1.863e-07, 7.451e-08, 1.0, -1.863e-07, 7.451e-08, 1.0, 6.209e-08, 6.209e-08, 1.0, 6.209e-08, 6.209e-08, 1.0, 6.209e-08, 6.209e-08, 1.0, 3.104e-08, 8.692e-08, 1.0, 3.104e-08, 8.692e-08, 1.0, 3.104e-08, 8.692e-08, 1.0, 5.588e-08, 8.196e-08, 1.0, 5.588e-08, 8.196e-08, 1.0, 5.588e-08, 8.196e-08, 1.0, -1.863e-07, 7.451e-08, 1.0, -1.863e-07, 7.451e-08, 1.0, -1.863e-07, 7.451e-08, 1.0, 7.451e-08, 6.706e-08, 1.0, 7.451e-08, 6.706e-08, 1.0, 7.451e-08, 6.706e-08, 1.0, 0.0, 7.451e-08, 1.0, 0.0, 7.451e-08, 1.0, 0.0, 7.451e-08, -1.0, -6.209e-08, -7.451e-08, -1.0, -6.209e-08, -7.451e-08, -1.0, -6.209e-08, -7.451e-08, -1.0, 9.313e-08, -7.451e-08, -1.0, 9.313e-08, -7.451e-08, -1.0, 9.313e-08, -7.451e-08, -1.0, -3.104e-08, -6.209e-08, -1.0, -3.104e-08, -6.209e-08, -1.0, -3.104e-08, -6.209e-08, -1.0, -3.104e-08, -8.692e-08, -1.0, -3.104e-08, -8.692e-08, -1.0, -3.104e-08, -8.692e-08, -1.0, -5.588e-08, -8.196e-08, -1.0, -5.588e-08, -8.196e-08, -1.0, -5.588e-08, -8.196e-08, -1.0, 1.863e-07, -7.451e-08, -1.0, 1.863e-07, -7.451e-08, -1.0, 1.863e-07, -7.451e-08, -1.0, -5.588e-08, -6.706e-08, -1.0, -5.588e-08, -6.706e-08, -1.0, -5.588e-08, -6.706e-08, -1.0, -9.313e-08, -7.451e-08, -1.0, -9.313e-08, -7.451e-08, -1.0, -9.313e-08, -7.451e-08, 7.55e-08, 3.375e-15, -1.0, 7.55e-08, 3.375e-15, -1.0, 7.55e-08, 3.375e-15, -1.0, 7.55e-08, 3.375e-15, -1.0, 7.55e-08, 3.375e-15, -1.0, 7.55e-08, 3.375e-15, -1.0, 0.0, 0.0, -1.0, 0.0, 0.0, -1.0, 0.0, 0.0, -1.0, 0.0, 0.0, -1.0, 0.0, 0.0, -1.0, 0.0, 0.0, -1.0, -1.242e-07, -7.401e-15, 1.0, -1.242e-07, -7.401e-15, 1.0, -1.242e-07, -7.401e-15, 1.0, -1.242e-07, -7.401e-15, 1.0, -1.242e-07, -7.401e-15, 1.0, -1.242e-07, -7.401e-15, 1.0, 0.0, 0.0, 1.0, 0.0, 0.0, 1.0, 0.0, 0.0, 1.0, 5.245e-08, 0.0, 1.0, 5.245e-08, 0.0, 1.0, 5.245e-08, 0.0, 1.0])] * 3)])
me_untitled_004 = bpy.data.meshes.new('Untitled.004')
me_untitled_004.from_pydata([(0.05, 0.2, 0.1), (-0.05, 0.2, 0.2), (0.15, 0.3, 0.2), (0.15, 0.3, 0.1), (-0.15, -0.2, 0.2), (0.05, 0.2, 0.2), (0.05, -0.1, 0.1), (0.15, -0.2, 0.2), (0.15, -0.2, 0.1), (-0.05, -0.1, 0.2), (-0.05, -0.1, 0.1), (-0.05, 0.2, 0.1), (0.05, -0.1, 0.2), (-0.15, 0.3, 0.2), (-0.15, -0.2, 0.1), (-0.15, 0.3, 0.1)], [], [(4, 8, 7), (14, 8, 4), (1, 0, 5), (11, 0, 1), (12, 6, 9), (9, 6, 10), (2, 3, 13), (13, 3, 15), (12, 4, 7), (9, 4, 12), (5, 12, 7), (1, 4, 9), (2, 5, 7), (2, 1, 5), (13, 4, 1), (13, 1, 2), (8, 14, 6), (6, 14, 10), (8, 6, 0), (10, 14, 11), (8, 0, 3), (0, 11, 3), (11, 14, 15), (3, 11, 15), (8, 2, 7), (3, 2, 8), (10, 1, 9), (11, 1, 10), (12, 5, 6), (6, 5, 0), (4, 13, 14), (14, 13, 15)])
_uv = me_untitled_004.uv_layers.new(name='UVMap')
_uv.uv.foreach_set('vector', [0.9863, 0.5, 0.9863, 0.5, 0.9863, 0.5, 0.9863, 0.5, 0.9863, 0.5, 0.9863, 0.5, 0.9863, 0.5, 0.9863, 0.5, 0.9863, 0.5, 0.9863, 0.5, 0.9863, 0.5, 0.9863, 0.5, 0.9863, 0.5, 0.9863, 0.5, 0.9863, 0.5, 0.9863, 0.5, 0.9863, 0.5, 0.9863, 0.5, 0.9863, 0.5, 0.9863, 0.5, 0.9863, 0.5, 0.9863, 0.5, 0.9863, 0.5, 0.9863, 0.5, 0.9863, 0.5, 0.9863, 0.5, 0.9863, 0.5, 0.9863, 0.5, 0.9863, 0.5, 0.9863, 0.5, 0.9863, 0.5, 0.9863, 0.5, 0.9863, 0.5, 0.9863, 0.5, 0.9863, 0.5, 0.9863, 0.5, 0.9863, 0.5, 0.9863, 0.5, 0.9863, 0.5, 0.9863, 0.5, 0.9863, 0.5, 0.9863, 0.5, 0.9863, 0.5, 0.9863, 0.5, 0.9863, 0.5, 0.9863, 0.5, 0.9863, 0.5, 0.9863, 0.5, 0.9863, 0.5, 0.9863, 0.5, 0.9863, 0.5, 0.9863, 0.5, 0.9863, 0.5, 0.9863, 0.5, 0.9863, 0.5, 0.9863, 0.5, 0.9863, 0.5, 0.9863, 0.5, 0.9863, 0.5, 0.9863, 0.5, 0.9863, 0.5, 0.9863, 0.5, 0.9863, 0.5, 0.9863, 0.5, 0.9863, 0.5, 0.9863, 0.5, 0.9863, 0.5, 0.9863, 0.5, 0.9863, 0.5, 0.9863, 0.5, 0.9863, 0.5, 0.9863, 0.5, 0.9863, 0.5, 0.9863, 0.5, 0.9863, 0.5, 0.9863, 0.5, 0.9863, 0.5, 0.9863, 0.5, 0.9863, 0.5, 0.9863, 0.5, 0.9863, 0.5, 0.9863, 0.5, 0.9863, 0.5, 0.9863, 0.5, 0.9863, 0.5, 0.9863, 0.5, 0.9863, 0.5, 0.9863, 0.5, 0.9863, 0.5, 0.9863, 0.5, 0.9863, 0.5, 0.9863, 0.5, 0.9863, 0.5, 0.9863, 0.5, 0.9863, 0.5, 0.9863, 0.5])
me_untitled_004.materials.append(mat_palette_004)
me_untitled_004.update()
me_untitled_004.normals_split_custom_set([tuple(v) for v in zip(*[iter([0.0, -1.0, 0.0, 0.0, -1.0, 0.0, 0.0, -1.0, 0.0, 0.0, -1.0, 0.0, 0.0, -1.0, 0.0, 0.0, -1.0, 0.0, 0.0, -1.0, -7.451e-08, 0.0, -1.0, -7.451e-08, 0.0, -1.0, -7.451e-08, 0.0, -1.0, 0.0, 0.0, -1.0, 0.0, 0.0, -1.0, 0.0, 0.0, 1.0, 1.863e-07, 0.0, 1.0, 1.863e-07, 0.0, 1.0, 1.863e-07, 0.0, 1.0, -1.863e-07, 0.0, 1.0, -1.863e-07, 0.0, 1.0, -1.863e-07, 0.0, 1.0, -4.967e-07, 0.0, 1.0, -4.967e-07, 0.0, 1.0, -4.967e-07, 0.0, 1.0, 4.967e-07, 0.0, 1.0, 4.967e-07, 0.0, 1.0, 4.967e-07, -1.242e-07, 4.967e-08, 1.0, -1.242e-07, 4.967e-08, 1.0, -1.242e-07, 4.967e-08, 1.0, 0.0, -1.49e-07, 1.0, 0.0, -1.49e-07, 1.0, 0.0, -1.49e-07, 1.0, -6.209e-07, 0.0, 1.0, -6.209e-07, 0.0, 1.0, -6.209e-07, 0.0, 1.0, 2.484e-07, -7.401e-15, 1.0, 2.484e-07, -7.401e-15, 1.0, 2.484e-07, -7.401e-15, 1.0, 2.98e-07, -8.882e-15, 1.0, 2.98e-07, -8.882e-15, 1.0, 2.98e-07, -8.882e-15, 1.0, 0.0, -1.49e-07, 1.0, 0.0, -1.49e-07, 1.0, 0.0, -1.49e-07, 1.0, -2.98e-07, -8.882e-15, 1.0, -2.98e-07, -8.882e-15, 1.0, -2.98e-07, -8.882e-15, 1.0, -2.484e-07, 4.967e-08, 1.0, -2.484e-07, 4.967e-08, 1.0, -2.484e-07, 4.967e-08, 1.0, 6.209e-08, 2.484e-08, -1.0, 6.209e-08, 2.484e-08, -1.0, 6.209e-08, 2.484e-08, -1.0, 0.0, -7.451e-08, -1.0, 0.0, -7.451e-08, -1.0, 0.0, -7.451e-08, -1.0, 1.242e-07, 3.701e-15, -1.0, 1.242e-07, 3.701e-15, -1.0, 1.242e-07, 3.701e-15, -1.0, -2.484e-07, 0.0, -1.0, -2.484e-07, 0.0, -1.0, -2.484e-07, 0.0, -1.0, 3.725e-08, 2.22e-15, -1.0, 3.725e-08, 2.22e-15, -1.0, 3.725e-08, 2.22e-15, -1.0, 0.0, -7.451e-08, -1.0, 0.0, -7.451e-08, -1.0, 0.0, -7.451e-08, -1.0, 2.98e-07, 2.22e-15, -1.0, 2.98e-07, 2.22e-15, -1.0, 2.98e-07, 2.22e-15, -1.0, 1.242e-07, 2.484e-08, -1.0, 1.242e-07, 2.484e-08, -1.0, 1.242e-07, 2.484e-08, -1.0, 1.0, 3.725e-08, 0.0, 1.0, 3.725e-08, 0.0, 1.0, 3.725e-08, 0.0, 1.0, 7.451e-08, 1.49e-07, 1.0, 7.451e-08, 1.49e-07, 1.0, 7.451e-08, 1.49e-07, 1.0, 3.104e-08, 7.451e-08, 1.0, 3.104e-08, 7.451e-08, 1.0, 3.104e-08, 7.451e-08, 1.0, 3.104e-08, 7.451e-08, 1.0, 3.104e-08, 7.451e-08, 1.0, 3.104e-08, 7.451e-08, -1.0, -3.104e-08, -7.451e-08, -1.0, -3.104e-08, -7.451e-08, -1.0, -3.104e-08, -7.451e-08, -1.0, -3.104e-08, -7.451e-08, -1.0, -3.104e-08, -7.451e-08, -1.0, -3.104e-08, -7.451e-08, -1.0, -7.451e-08, 0.0, -1.0, -7.451e-08, 0.0, -1.0, -7.451e-08, 0.0, -1.0, -3.725e-08, -1.49e-07, -1.0, -3.725e-08, -1.49e-07, -1.0, -3.725e-08, -1.49e-07])] * 3)])
me_untitled_005 = bpy.data.meshes.new('Untitled.005')
me_untitled_005.from_pydata([(-0.05, 0.1, -3.775e-09), (0.05, 0.5, 0.1), (0.05, 0.5, 0.2), (-0.05, 0.2, 0.1), (0.05, 0.6, 3.775e-09), (-0.05, 0.6, 0.3), (0.05, 0.6, 0.3), (-0.05, 0.5, 0.2), (0.05, 0.1, 3.775e-09), (-0.05, 0.6, -3.775e-09), (0.05, 0.2, 0.2), (-0.05, 0.2, 0.2), (0.05, 0.2, 0.1), (-0.05, 0.5, 0.1), (0.05, 0.1, 0.3), (-0.05, 0.1, 0.3)], [], [(14, 0, 8), (15, 0, 14), (2, 13, 1), (7, 13, 2), (12, 3, 10), (10, 3, 11), (4, 9, 6), (6, 9, 5), (12, 14, 8), (10, 14, 12), (1, 12, 8), (2, 14, 10), (4, 1, 8), (4, 2, 1), (6, 14, 2), (6, 2, 4), (0, 15, 3), (3, 15, 11), (0, 3, 13), (11, 15, 7), (0, 13, 9), (13, 7, 9), (7, 15, 5), (9, 7, 5), (0, 4, 8), (9, 4, 0), (11, 2, 10), (7, 2, 11), (12, 1, 3), (3, 1, 13), (14, 6, 15), (15, 6, 5)])
_uv = me_untitled_005.uv_layers.new(name='UVMap')
_uv.uv.foreach_set('vector', [0.9863, 0.5, 0.9863, 0.5, 0.9863, 0.5, 0.9863, 0.5, 0.9863, 0.5, 0.9863, 0.5, 0.9863, 0.5, 0.9863, 0.5, 0.9863, 0.5, 0.9863, 0.5, 0.9863, 0.5, 0.9863, 0.5, 0.9863, 0.5, 0.9863, 0.5, 0.9863, 0.5, 0.9863, 0.5, 0.9863, 0.5, 0.9863, 0.5, 0.9863, 0.5, 0.9863, 0.5, 0.9863, 0.5, 0.9863, 0.5, 0.9863, 0.5, 0.9863, 0.5, 0.9863, 0.5, 0.9863, 0.5, 0.9863, 0.5, 0.9863, 0.5, 0.9863, 0.5, 0.9863, 0.5, 0.9863, 0.5, 0.9863, 0.5, 0.9863, 0.5, 0.9863, 0.5, 0.9863, 0.5, 0.9863, 0.5, 0.9863, 0.5, 0.9863, 0.5, 0.9863, 0.5, 0.9863, 0.5, 0.9863, 0.5, 0.9863, 0.5, 0.9863, 0.5, 0.9863, 0.5, 0.9863, 0.5, 0.9863, 0.5, 0.9863, 0.5, 0.9863, 0.5, 0.9863, 0.5, 0.9863, 0.5, 0.9863, 0.5, 0.9863, 0.5, 0.9863, 0.5, 0.9863, 0.5, 0.9863, 0.5, 0.9863, 0.5, 0.9863, 0.5, 0.9863, 0.5, 0.9863, 0.5, 0.9863, 0.5, 0.9863, 0.5, 0.9863, 0.5, 0.9863, 0.5, 0.9863, 0.5, 0.9863, 0.5, 0.9863, 0.5, 0.9863, 0.5, 0.9863, 0.5, 0.9863, 0.5, 0.9863, 0.5, 0.9863, 0.5, 0.9863, 0.5, 0.9863, 0.5, 0.9863, 0.5, 0.9863, 0.5, 0.9863, 0.5, 0.9863, 0.5, 0.9863, 0.5, 0.9863, 0.5, 0.9863, 0.5, 0.9863, 0.5, 0.9863, 0.5, 0.9863, 0.5, 0.9863, 0.5, 0.9863, 0.5, 0.9863, 0.5, 0.9863, 0.5, 0.9863, 0.5, 0.9863, 0.5, 0.9863, 0.5, 0.9863, 0.5, 0.9863, 0.5, 0.9863, 0.5, 0.9863, 0.5, 0.9863, 0.5, 0.9863, 0.5])
me_untitled_005.materials.append(mat_palette_005)
me_untitled_005.update()
me_untitled_005.normals_split_custom_set([tuple(v) for v in zip(*[iter([0.0, -1.0, -6.209e-08, 0.0, -1.0, -6.209e-08, 0.0, -1.0, -6.209e-08, 0.0, -1.0, 6.209e-08, 0.0, -1.0, 6.209e-08, 0.0, -1.0, 6.209e-08, 0.0, -1.0, 0.0, 0.0, -1.0, 0.0, 0.0, -1.0, 0.0, 0.0, -1.0, 0.0, 0.0, -1.0, 0.0, 0.0, -1.0, 0.0, 0.0, 1.0, -3.725e-07, 0.0, 1.0, -3.725e-07, 0.0, 1.0, -3.725e-07, 0.0, 1.0, 2.98e-07, 0.0, 1.0, 2.98e-07, 0.0, 1.0, 2.98e-07, 0.0, 1.0, 0.0, 0.0, 1.0, 0.0, 0.0, 1.0, 0.0, 0.0, 1.0, -9.934e-08, 0.0, 1.0, -9.934e-08, 0.0, 1.0, -9.934e-08, 1.0, 0.0, 7.451e-08, 1.0, 0.0, 7.451e-08, 1.0, 0.0, 7.451e-08, 1.0, 1.863e-07, 7.451e-08, 1.0, 1.863e-07, 7.451e-08, 1.0, 1.863e-07, 7.451e-08, 1.0, 3.104e-08, 6.209e-08, 1.0, 3.104e-08, 6.209e-08, 1.0, 3.104e-08, 6.209e-08, 1.0, 6.209e-08, 8.692e-08, 1.0, 6.209e-08, 8.692e-08, 1.0, 6.209e-08, 8.692e-08, 1.0, 3.725e-08, 8.196e-08, 1.0, 3.725e-08, 8.196e-08, 1.0, 3.725e-08, 8.196e-08, 1.0, 1.863e-07, 7.451e-08, 1.0, 1.863e-07, 7.451e-08, 1.0, 1.863e-07, 7.451e-08, 1.0, 1.863e-08, 6.706e-08, 1.0, 1.863e-08, 6.706e-08, 1.0, 1.863e-08, 6.706e-08, 1.0, 6.209e-08, 7.451e-08, 1.0, 6.209e-08, 7.451e-08, 1.0, 6.209e-08, 7.451e-08, -1.0, -6.209e-08, -7.451e-08, -1.0, -6.209e-08, -7.451e-08, -1.0, -6.209e-08, -7.451e-08, -1.0, -1.863e-07, -7.451e-08, -1.0, -1.863e-07, -7.451e-08, -1.0, -1.863e-07, -7.451e-08, -1.0, -6.209e-08, -6.209e-08, -1.0, -6.209e-08, -6.209e-08, -1.0, -6.209e-08, -6.209e-08, -1.0, -6.209e-08, -8.692e-08, -1.0, -6.209e-08, -8.692e-08, -1.0, -6.209e-08, -8.692e-08, -1.0, -1.863e-08, -8.196e-08, -1.0, -1.863e-08, -8.196e-08, -1.0, -1.863e-08, -8.196e-08, -1.0, 0.0, -7.451e-08, -1.0, 0.0, -7.451e-08, -1.0, 0.0, -7.451e-08, -1.0, -1.863e-08, -6.706e-08, -1.0, -1.863e-08, -6.706e-08, -1.0, -1.863e-08, -6.706e-08, -1.0, 0.0, -7.451e-08, -1.0, 0.0, -7.451e-08, -1.0, 0.0, -7.451e-08, 7.55e-08, 3.375e-15, -1.0, 7.55e-08, 3.375e-15, -1.0, 7.55e-08, 3.375e-15, -1.0, 7.55e-08, 3.375e-15, -1.0, 7.55e-08, 3.375e-15, -1.0, 7.55e-08, 3.375e-15, -1.0, 0.0, 0.0, -1.0, 0.0, 0.0, -1.0, 0.0, 0.0, -1.0, 0.0, 0.0, -1.0, 0.0, 0.0, -1.0, 0.0, 0.0, -1.0, -1.242e-07, -7.401e-15, 1.0, -1.242e-07, -7.401e-15, 1.0, -1.242e-07, -7.401e-15, 1.0, -2.484e-07, -7.401e-15, 1.0, -2.484e-07, -7.401e-15, 1.0, -2.484e-07, -7.401e-15, 1.0, 0.0, 0.0, 1.0, 0.0, 0.0, 1.0, 0.0, 0.0, 1.0, 0.0, 0.0, 1.0, 0.0, 0.0, 1.0, 0.0, 0.0, 1.0])] * 3)])
me_untitled_006 = bpy.data.meshes.new('Untitled.006')
me_untitled_006.from_pydata([(0.05, 0.8, 0.1), (-0.05, 0.8, 0.2), (0.15, 0.9, 0.2), (0.15, 0.9, 0.1), (-0.15, 0.4, 0.2), (0.05, 0.8, 0.2), (0.05, 0.5, 0.1), (0.15, 0.4, 0.2), (0.15, 0.4, 0.1), (-0.05, 0.5, 0.2), (-0.05, 0.5, 0.1), (-0.05, 0.8, 0.1), (0.05, 0.5, 0.2), (-0.15, 0.9, 0.2), (-0.15, 0.4, 0.1), (-0.15, 0.9, 0.1)], [], [(4, 8, 7), (14, 8, 4), (1, 0, 5), (11, 0, 1), (12, 6, 9), (9, 6, 10), (2, 3, 13), (13, 3, 15), (12, 4, 7), (9, 4, 12), (5, 12, 7), (1, 4, 9), (2, 5, 7), (2, 1, 5), (13, 4, 1), (13, 1, 2), (8, 14, 6), (6, 14, 10), (8, 6, 0), (10, 14, 11), (8, 0, 3), (0, 11, 3), (11, 14, 15), (3, 11, 15), (8, 2, 7), (3, 2, 8), (10, 1, 9), (11, 1, 10), (12, 5, 6), (6, 5, 0), (4, 13, 14), (14, 13, 15)])
_uv = me_untitled_006.uv_layers.new(name='UVMap')
_uv.uv.foreach_set('vector', [0.9863, 0.5, 0.9863, 0.5, 0.9863, 0.5, 0.9863, 0.5, 0.9863, 0.5, 0.9863, 0.5, 0.9863, 0.5, 0.9863, 0.5, 0.9863, 0.5, 0.9863, 0.5, 0.9863, 0.5, 0.9863, 0.5, 0.9863, 0.5, 0.9863, 0.5, 0.9863, 0.5, 0.9863, 0.5, 0.9863, 0.5, 0.9863, 0.5, 0.9863, 0.5, 0.9863, 0.5, 0.9863, 0.5, 0.9863, 0.5, 0.9863, 0.5, 0.9863, 0.5, 0.9863, 0.5, 0.9863, 0.5, 0.9863, 0.5, 0.9863, 0.5, 0.9863, 0.5, 0.9863, 0.5, 0.9863, 0.5, 0.9863, 0.5, 0.9863, 0.5, 0.9863, 0.5, 0.9863, 0.5, 0.9863, 0.5, 0.9863, 0.5, 0.9863, 0.5, 0.9863, 0.5, 0.9863, 0.5, 0.9863, 0.5, 0.9863, 0.5, 0.9863, 0.5, 0.9863, 0.5, 0.9863, 0.5, 0.9863, 0.5, 0.9863, 0.5, 0.9863, 0.5, 0.9863, 0.5, 0.9863, 0.5, 0.9863, 0.5, 0.9863, 0.5, 0.9863, 0.5, 0.9863, 0.5, 0.9863, 0.5, 0.9863, 0.5, 0.9863, 0.5, 0.9863, 0.5, 0.9863, 0.5, 0.9863, 0.5, 0.9863, 0.5, 0.9863, 0.5, 0.9863, 0.5, 0.9863, 0.5, 0.9863, 0.5, 0.9863, 0.5, 0.9863, 0.5, 0.9863, 0.5, 0.9863, 0.5, 0.9863, 0.5, 0.9863, 0.5, 0.9863, 0.5, 0.9863, 0.5, 0.9863, 0.5, 0.9863, 0.5, 0.9863, 0.5, 0.9863, 0.5, 0.9863, 0.5, 0.9863, 0.5, 0.9863, 0.5, 0.9863, 0.5, 0.9863, 0.5, 0.9863, 0.5, 0.9863, 0.5, 0.9863, 0.5, 0.9863, 0.5, 0.9863, 0.5, 0.9863, 0.5, 0.9863, 0.5, 0.9863, 0.5, 0.9863, 0.5, 0.9863, 0.5, 0.9863, 0.5, 0.9863, 0.5, 0.9863, 0.5, 0.9863, 0.5])
me_untitled_006.materials.append(mat_palette_006)
me_untitled_006.update()
me_untitled_006.normals_split_custom_set([tuple(v) for v in zip(*[iter([0.0, -1.0, 0.0, 0.0, -1.0, 0.0, 0.0, -1.0, 0.0, 0.0, -1.0, 0.0, 0.0, -1.0, 0.0, 0.0, -1.0, 0.0, 0.0, -1.0, -2.98e-07, 0.0, -1.0, -2.98e-07, 0.0, -1.0, -2.98e-07, 0.0, -1.0, 0.0, 0.0, -1.0, 0.0, 0.0, -1.0, 0.0, 0.0, 1.0, 0.0, 0.0, 1.0, 0.0, 0.0, 1.0, 0.0, 0.0, 1.0, 0.0, 0.0, 1.0, 0.0, 0.0, 1.0, 0.0, 0.0, 1.0, 0.0, 0.0, 1.0, 0.0, 0.0, 1.0, 0.0, 0.0, 1.0, 0.0, 0.0, 1.0, 0.0, 0.0, 1.0, 0.0, -2.484e-07, 4.967e-08, 1.0, -2.484e-07, 4.967e-08, 1.0, -2.484e-07, 4.967e-08, 1.0, 0.0, -1.49e-07, 1.0, 0.0, -1.49e-07, 1.0, 0.0, -1.49e-07, 1.0, -3.725e-07, -7.401e-15, 1.0, -3.725e-07, -7.401e-15, 1.0, -3.725e-07, -7.401e-15, 1.0, -3.725e-07, 0.0, 1.0, -3.725e-07, 0.0, 1.0, -3.725e-07, 0.0, 1.0, 0.0, -8.882e-15, 1.0, 0.0, -8.882e-15, 1.0, 0.0, -8.882e-15, 1.0, 0.0, -1.49e-07, 1.0, 0.0, -1.49e-07, 1.0, 0.0, -1.49e-07, 1.0, 0.0, -8.882e-15, 1.0, 0.0, -8.882e-15, 1.0, 0.0, -8.882e-15, 1.0, -2.484e-07, 4.967e-08, 1.0, -2.484e-07, 4.967e-08, 1.0, -2.484e-07, 4.967e-08, 1.0, 1.242e-07, 2.484e-08, -1.0, 1.242e-07, 2.484e-08, -1.0, 1.242e-07, 2.484e-08, -1.0, 0.0, -7.451e-08, -1.0, 0.0, -7.451e-08, -1.0, 0.0, -7.451e-08, -1.0, 0.0, 3.701e-15, -1.0, 0.0, 3.701e-15, -1.0, 0.0, 3.701e-15, -1.0, 0.0, 3.701e-15, -1.0, 0.0, 3.701e-15, -1.0, 0.0, 3.701e-15, -1.0, 7.451e-08, 0.0, -1.0, 7.451e-08, 0.0, -1.0, 7.451e-08, 0.0, -1.0, 0.0, -7.451e-08, -1.0, 0.0, -7.451e-08, -1.0, 0.0, -7.451e-08, -1.0, 1.49e-07, 2.22e-15, -1.0, 1.49e-07, 2.22e-15, -1.0, 1.49e-07, 2.22e-15, -1.0, 1.242e-07, 2.484e-08, -1.0, 1.242e-07, 2.484e-08, -1.0, 1.242e-07, 2.484e-08, -1.0, 1.0, 7.451e-08, 0.0, 1.0, 7.451e-08, 0.0, 1.0, 7.451e-08, 0.0, 1.0, 3.725e-08, 1.49e-07, 1.0, 3.725e-08, 1.49e-07, 1.0, 3.725e-08, 1.49e-07, 1.0, 3.104e-08, 7.451e-08, 1.0, 3.104e-08, 7.451e-08, 1.0, 3.104e-08, 7.451e-08, 1.0, 3.104e-08, 7.451e-08, 1.0, 3.104e-08, 7.451e-08, 1.0, 3.104e-08, 7.451e-08, -1.0, -6.209e-08, -7.451e-08, -1.0, -6.209e-08, -7.451e-08, -1.0, -6.209e-08, -7.451e-08, -1.0, -3.104e-08, -7.451e-08, -1.0, -3.104e-08, -7.451e-08, -1.0, -3.104e-08, -7.451e-08, -1.0, -7.451e-08, 0.0, -1.0, -7.451e-08, 0.0, -1.0, -7.451e-08, 0.0, -1.0, -7.451e-08, -1.49e-07, -1.0, -7.451e-08, -1.49e-07, -1.0, -7.451e-08, -1.49e-07])] * 3)])
me_untitled_007 = bpy.data.meshes.new('Untitled.007')
me_untitled_007.from_pydata([(-0.05, 0.7, -3.775e-09), (0.05, 1.1, 0.1), (0.05, 1.1, 0.2), (-0.05, 0.8, 0.1), (0.05, 1.2, 3.775e-09), (-0.05, 1.2, 0.3), (0.05, 1.2, 0.3), (-0.05, 1.1, 0.2), (0.05, 0.7, 3.775e-09), (-0.05, 1.2, -3.775e-09), (0.05, 0.8, 0.2), (-0.05, 0.8, 0.2), (0.05, 0.8, 0.1), (-0.05, 1.1, 0.1), (0.05, 0.7, 0.3), (-0.05, 0.7, 0.3)], [], [(14, 0, 8), (15, 0, 14), (2, 13, 1), (7, 13, 2), (12, 3, 10), (10, 3, 11), (4, 9, 6), (6, 9, 5), (12, 14, 8), (10, 14, 12), (1, 12, 8), (2, 14, 10), (4, 1, 8), (4, 2, 1), (6, 14, 2), (6, 2, 4), (0, 15, 3), (3, 15, 11), (0, 3, 13), (11, 15, 7), (0, 13, 9), (13, 7, 9), (7, 15, 5), (9, 7, 5), (0, 4, 8), (9, 4, 0), (11, 2, 10), (7, 2, 11), (12, 1, 3), (3, 1, 13), (14, 6, 15), (15, 6, 5)])
_uv = me_untitled_007.uv_layers.new(name='UVMap')
_uv.uv.foreach_set('vector', [0.9863, 0.5, 0.9863, 0.5, 0.9863, 0.5, 0.9863, 0.5, 0.9863, 0.5, 0.9863, 0.5, 0.9863, 0.5, 0.9863, 0.5, 0.9863, 0.5, 0.9863, 0.5, 0.9863, 0.5, 0.9863, 0.5, 0.9863, 0.5, 0.9863, 0.5, 0.9863, 0.5, 0.9863, 0.5, 0.9863, 0.5, 0.9863, 0.5, 0.9863, 0.5, 0.9863, 0.5, 0.9863, 0.5, 0.9863, 0.5, 0.9863, 0.5, 0.9863, 0.5, 0.9863, 0.5, 0.9863, 0.5, 0.9863, 0.5, 0.9863, 0.5, 0.9863, 0.5, 0.9863, 0.5, 0.9863, 0.5, 0.9863, 0.5, 0.9863, 0.5, 0.9863, 0.5, 0.9863, 0.5, 0.9863, 0.5, 0.9863, 0.5, 0.9863, 0.5, 0.9863, 0.5, 0.9863, 0.5, 0.9863, 0.5, 0.9863, 0.5, 0.9863, 0.5, 0.9863, 0.5, 0.9863, 0.5, 0.9863, 0.5, 0.9863, 0.5, 0.9863, 0.5, 0.9863, 0.5, 0.9863, 0.5, 0.9863, 0.5, 0.9863, 0.5, 0.9863, 0.5, 0.9863, 0.5, 0.9863, 0.5, 0.9863, 0.5, 0.9863, 0.5, 0.9863, 0.5, 0.9863, 0.5, 0.9863, 0.5, 0.9863, 0.5, 0.9863, 0.5, 0.9863, 0.5, 0.9863, 0.5, 0.9863, 0.5, 0.9863, 0.5, 0.9863, 0.5, 0.9863, 0.5, 0.9863, 0.5, 0.9863, 0.5, 0.9863, 0.5, 0.9863, 0.5, 0.9863, 0.5, 0.9863, 0.5, 0.9863, 0.5, 0.9863, 0.5, 0.9863, 0.5, 0.9863, 0.5, 0.9863, 0.5, 0.9863, 0.5, 0.9863, 0.5, 0.9863, 0.5, 0.9863, 0.5, 0.9863, 0.5, 0.9863, 0.5, 0.9863, 0.5, 0.9863, 0.5, 0.9863, 0.5, 0.9863, 0.5, 0.9863, 0.5, 0.9863, 0.5, 0.9863, 0.5, 0.9863, 0.5, 0.9863, 0.5, 0.9863, 0.5, 0.9863, 0.5])
me_untitled_007.materials.append(mat_palette_007)
me_untitled_007.update()
me_untitled_007.normals_split_custom_set([tuple(v) for v in zip(*[iter([0.0, -1.0, 0.0, 0.0, -1.0, 0.0, 0.0, -1.0, 0.0, 0.0, -1.0, 0.0, 0.0, -1.0, 0.0, 0.0, -1.0, 0.0, 0.0, -1.0, 0.0, 0.0, -1.0, 0.0, 0.0, -1.0, 0.0, 0.0, -1.0, 0.0, 0.0, -1.0, 0.0, 0.0, -1.0, 0.0, 0.0, 1.0, 0.0, 0.0, 1.0, 0.0, 0.0, 1.0, 0.0, 0.0, 1.0, -2.98e-07, 0.0, 1.0, -2.98e-07, 0.0, 1.0, -2.98e-07, 0.0, 1.0, 0.0, 0.0, 1.0, 0.0, 0.0, 1.0, 0.0, 0.0, 1.0, -1.987e-07, 0.0, 1.0, -1.987e-07, 0.0, 1.0, -1.987e-07, 1.0, 6.209e-08, 7.451e-08, 1.0, 6.209e-08, 7.451e-08, 1.0, 6.209e-08, 7.451e-08, 1.0, 0.0, 7.451e-08, 1.0, 0.0, 7.451e-08, 1.0, 0.0, 7.451e-08, 1.0, 3.104e-08, 6.209e-08, 1.0, 3.104e-08, 6.209e-08, 1.0, 3.104e-08, 6.209e-08, 1.0, 6.209e-08, 8.692e-08, 1.0, 6.209e-08, 8.692e-08, 1.0, 6.209e-08, 8.692e-08, 1.0, 5.588e-08, 8.196e-08, 1.0, 5.588e-08, 8.196e-08, 1.0, 5.588e-08, 8.196e-08, 1.0, -1.863e-07, 7.451e-08, 1.0, -1.863e-07, 7.451e-08, 1.0, -1.863e-07, 7.451e-08, 1.0, 5.588e-08, 6.706e-08, 1.0, 5.588e-08, 6.706e-08, 1.0, 5.588e-08, 6.706e-08, 1.0, 6.209e-08, 7.451e-08, 1.0, 6.209e-08, 7.451e-08, 1.0, 6.209e-08, 7.451e-08, -1.0, -1.242e-07, -7.451e-08, -1.0, -1.242e-07, -7.451e-08, -1.0, -1.242e-07, -7.451e-08, -1.0, 9.313e-08, -7.451e-08, -1.0, 9.313e-08, -7.451e-08, -1.0, 9.313e-08, -7.451e-08, -1.0, -3.104e-08, -6.209e-08, -1.0, -3.104e-08, -6.209e-08, -1.0, -3.104e-08, -6.209e-08, -1.0, -3.104e-08, -8.692e-08, -1.0, -3.104e-08, -8.692e-08, -1.0, -3.104e-08, -8.692e-08, -1.0, -7.451e-08, -8.196e-08, -1.0, -7.451e-08, -8.196e-08, -1.0, -7.451e-08, -8.196e-08, -1.0, 1.863e-07, -7.451e-08, -1.0, 1.863e-07, -7.451e-08, -1.0, 1.863e-07, -7.451e-08, -1.0, -7.451e-08, -6.706e-08, -1.0, -7.451e-08, -6.706e-08, -1.0, -7.451e-08, -6.706e-08, -1.0, -3.104e-08, -7.451e-08, -1.0, -3.104e-08, -7.451e-08, -1.0, -3.104e-08, -7.451e-08, 7.55e-08, 3.375e-15, -1.0, 7.55e-08, 3.375e-15, -1.0, 7.55e-08, 3.375e-15, -1.0, 7.55e-08, 3.375e-15, -1.0, 7.55e-08, 3.375e-15, -1.0, 7.55e-08, 3.375e-15, -1.0, 0.0, 0.0, -1.0, 0.0, 0.0, -1.0, 0.0, 0.0, -1.0, 0.0, 0.0, -1.0, 0.0, 0.0, -1.0, 0.0, 0.0, -1.0, -2.484e-07, -7.401e-15, 1.0, -2.484e-07, -7.401e-15, 1.0, -2.484e-07, -7.401e-15, 1.0, -1.242e-07, -7.401e-15, 1.0, -1.242e-07, -7.401e-15, 1.0, -1.242e-07, -7.401e-15, 1.0, 0.0, 0.0, 1.0, 0.0, 0.0, 1.0, 0.0, 0.0, 1.0, 0.0, 0.0, 1.0, 0.0, 0.0, 1.0, 0.0, 0.0, 1.0])] * 3)])

# ---- objects
ob_untitled = bpy.data.objects.new('Untitled', me_untitled)
ob_untitled_001 = bpy.data.objects.new('Untitled.001', me_untitled_001)
ob_untitled_002 = bpy.data.objects.new('Untitled.002', me_untitled_002)
ob_untitled_003 = bpy.data.objects.new('Untitled.003', me_untitled_003)
ob_untitled_004 = bpy.data.objects.new('Untitled.004', me_untitled_004)
ob_untitled_005 = bpy.data.objects.new('Untitled.005', me_untitled_005)
ob_untitled_006 = bpy.data.objects.new('Untitled.006', me_untitled_006)
ob_untitled_007 = bpy.data.objects.new('Untitled.007', me_untitled_007)

# ---- transforms, parenting, visibility, modifiers, constraints
ob_untitled.location = (0.0, 0.0, 0.0)
ob_untitled_001.location = (0.0, 0.0, 0.0)
ob_untitled_002.location = (0.0, 0.0, 0.0)
ob_untitled_003.location = (0.0, 0.0, 0.0)
ob_untitled_004.location = (0.0, 0.0, 0.0)
ob_untitled_005.location = (0.0, 0.0, 0.0)
ob_untitled_006.location = (0.0, 0.0, 0.0)
ob_untitled_007.location = (0.0, 0.0, 0.0)

# ---- collection membership
col_collection.objects.link(ob_untitled)
col_collection.objects.link(ob_untitled_001)
col_collection.objects.link(ob_untitled_002)
col_collection.objects.link(ob_untitled_003)
col_collection.objects.link(ob_untitled_004)
col_collection.objects.link(ob_untitled_005)
col_collection.objects.link(ob_untitled_006)
col_collection.objects.link(ob_untitled_007)

# ---- scene / render settings (as saved in the file)
scene.frame_start = 1; scene.frame_end = 250; scene.frame_set(1)
scene.render.engine = 'BLENDER_EEVEE_NEXT'
scene.cycles.sampling_pattern = 'TABULATED_SOBOL'
bpy.context.view_layer.update()

# ---- added for rendering (the .blend has no active camera and no usable light): camera, sun
cam_auto = bpy.data.cameras.new('AutoCamera')
cam_auto.lens = 50.0
cam_auto.sensor_width = 36.0
cam_auto.clip_end = 1000.0
ob_auto_camera = bpy.data.objects.new('AutoCamera', cam_auto)
scene.collection.objects.link(ob_auto_camera)
ob_auto_camera.location = (2.4374, -3.02488, 2.09992)
ob_auto_camera.rotation_euler = (1.09748, -7.21219e-08, 0.694738)
scene.camera = ob_auto_camera
light_auto_sun = bpy.data.lights.new('AutoSun', 'SUN')
light_auto_sun.energy = 3.0
light_auto_sun.angle = 0.0523599
ob_auto_sun = bpy.data.objects.new('AutoSun', light_auto_sun)
scene.collection.objects.link(ob_auto_sun)
ob_auto_sun.rotation_euler = (0.872665, 0.174533, 0.523599)
bpy.context.view_layer.update()
